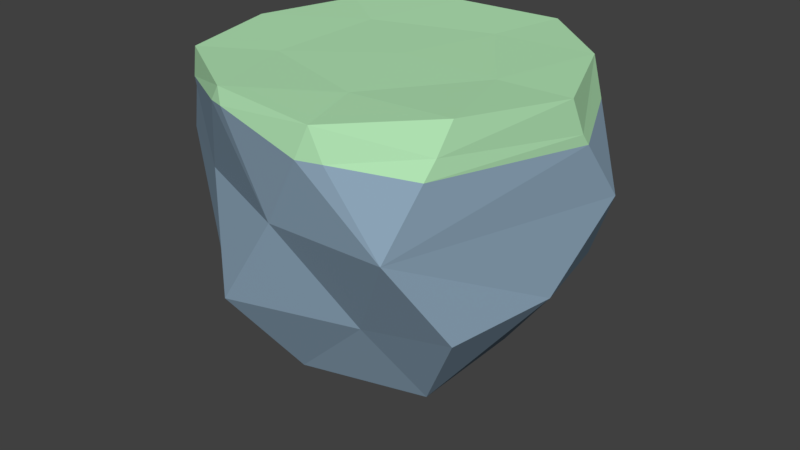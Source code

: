 # Source: ground.blend  (saved by Blender 2.78.0; exported with 4.5.12 LTS)
import bpy
from mathutils import Matrix  # noqa: F401  (used for matrix-valued properties, if any)

bpy.ops.wm.read_factory_settings(use_empty=True)
scene = bpy.context.scene
scene.name = 'Scene'

# ---- collections
col_collection_1 = bpy.data.collections.new('Collection 1'); scene.collection.children.link(col_collection_1)

# ---- materials (node trees are filled in below, after node groups)
mat_grass = bpy.data.materials.new('Grass')
mat_grass.alpha_threshold = 0.0
mat_grass.use_transparent_shadow = False
mat_grass.diffuse_color = (0.4554, 0.8, 0.4687, 1.0)
mat_grass.roughness = 0.5
mat_grass.specular_intensity = 0.0
mat_dirt = bpy.data.materials.new('Dirt')
mat_dirt.alpha_threshold = 0.0
mat_dirt.use_transparent_shadow = False
mat_dirt.diffuse_color = (0.2668, 0.38, 0.4869, 1.0)
mat_dirt.roughness = 0.5
mat_dirt.specular_intensity = 0.0

# ---- material node trees

# ---- world
world_world = bpy.data.worlds.new('World'); scene.world = world_world
world_world.color = (0.05088, 0.05088, 0.05088)
world_world.use_sun_shadow = False
world_world.sun_shadow_jitter_overblur = 0.0
world_world.cycles.sampling_method = 'MANUAL'

# ---- meshes
me_icosphere = bpy.data.meshes.new('Icosphere')
me_icosphere.from_pydata([(0.0, 0.0, -1.917), (1.093, -0.7938, -0.6753), (-0.4173, -1.284, -0.6753), (-1.351, 0.0, -0.6753), (-0.4173, 1.105, -0.3973), (1.093, 0.7938, -0.6753), (1.347, 0.0002925, 0.7784), (0.0, -0.004387, 0.7751), (-0.2453, -0.755, -1.404), (0.6422, -0.4666, -1.434), (0.3969, -0.8582, -0.7939), (1.284, 0.0, -0.6139), (0.6422, 0.4666, -1.422), (-0.7939, 0.0, -1.284), (-1.039, -0.755, -0.7939), (-0.2453, 0.755, -1.284), (-1.039, 0.755, -0.7939), (0.3969, 1.222, -0.7939), (1.436, 0.4666, 0.0), (0.0, -1.241, 0.0), (0.8876, -1.222, 0.0), (-1.559, -0.4666, 0.0), (-0.8876, -0.8843, 0.0), (-0.8876, 1.222, 0.0), (-1.15, 0.4666, 0.0), (0.8876, 1.122, 0.0), (0.0, 1.51, 0.0), (1.036, -0.7547, 0.8017), (-1.288, 0.0002925, 0.7939), (0.2417, -0.7547, 0.7691), (0.7902, 0.0002925, 0.7691), (-0.6459, -0.4663, 0.7691), (-0.6459, 0.4669, 0.7691), (0.2417, 0.7553, 0.7691), (1.367, 0.1137, 0.5175), (1.0, -0.8594, 0.5837), (0.4137, -1.284, 0.7677), (-0.4006, -1.221, 0.7939), (-1.096, -0.7936, 0.7917), (-1.349, -0.1101, 0.6065), (-0.4006, 1.222, 0.7939), (-1.254, 0.1046, 0.6159), (-1.096, 0.7941, 0.7813), (0.4137, 1.285, 0.7898), (1.036, 0.7553, 0.7939), (-0.3473, -1.256, 0.6873), (-0.4683, -1.217, 0.6842), (-1.151, -0.7509, 0.5962), (-1.073, -0.8383, 0.5978), (-1.384, -0.1588, 0.5157), (-1.24, 0.1716, 0.5098), (-0.523, 1.226, 0.5958), (-1.104, 0.7519, 0.579), (-1.058, 0.8774, 0.5508), (0.506, 1.277, 0.5427), (-0.3107, 1.292, 0.6142), (1.006, 0.8494, 0.6412), (0.3529, 1.322, 0.5769), (1.162, 0.6677, 0.5407), (0.9736, -0.9408, 0.4508), (1.377, 0.1706, 0.4351), (0.5052, -1.268, 0.5438), (0.3332, -1.323, 0.545)], [], [(0, 9, 8), (1, 9, 11), (0, 8, 13), (0, 13, 15), (0, 15, 12), (2, 10, 19), (3, 14, 21), (4, 16, 23), (5, 17, 25), (2, 19, 22), (3, 21, 24), (4, 23, 26), (5, 25, 18), (36, 27, 29), (38, 37, 31), (42, 28, 32), (43, 40, 33), (6, 44, 30), (30, 33, 7), (30, 44, 33), (44, 43, 33), (33, 32, 7), (33, 40, 32), (40, 42, 32), (32, 31, 7), (32, 28, 31), (28, 38, 31), (31, 29, 7), (31, 37, 29), (37, 36, 29), (29, 30, 7), (29, 27, 30), (27, 6, 30), (18, 58, 60), (25, 54, 56), (26, 55, 57), (23, 51, 55, 26), (23, 53, 51), (24, 50, 52), (21, 47, 49), (22, 46, 48), (19, 45, 46, 22), (19, 62, 45), (20, 59, 61), (25, 17, 26), (17, 4, 26), (24, 52, 53, 23), (23, 16, 24), (16, 3, 24), (22, 48, 47, 21), (21, 14, 22), (14, 2, 22), (20, 61, 62, 19), (19, 10, 20), (10, 1, 20), (11, 5, 18), (12, 17, 5), (12, 15, 17), (15, 4, 17), (15, 16, 4), (15, 13, 16), (13, 3, 16), (13, 14, 3), (13, 8, 14), (8, 2, 14), (11, 12, 5), (11, 9, 12), (9, 0, 12), (8, 10, 2), (8, 9, 10), (9, 1, 10), (39, 41, 50, 49), (39, 38, 28), (41, 39, 28), (44, 6, 34), (18, 25, 56, 58), (20, 18, 60, 59), (25, 26, 57, 54), (20, 1, 11, 18), (35, 34, 6, 27), (35, 27, 36), (41, 28, 42), (46, 45, 37), (45, 36, 37), (48, 46, 37, 38), (47, 48, 38), (49, 47, 38, 39), (49, 50, 24, 21), (51, 53, 42, 40), (52, 50, 41, 42), (53, 52, 42), (56, 54, 43, 44), (58, 56, 44), (57, 55, 40, 43), (55, 51, 40), (54, 57, 43), (60, 58, 44, 34), (59, 60, 34, 35), (62, 61, 36), (45, 62, 36), (61, 59, 35, 36)])
me_icosphere.polygons.foreach_set('material_index', [1, 1, 1, 1, 1, 1, 1, 1, 1, 1, 1, 1, 1, 0, 0, 0, 0, 0, 0, 0, 0, 0, 0, 0, 0, 0, 0, 0, 0, 0, 0, 0, 0, 1, 1, 1, 1, 1, 1, 1, 1, 1, 1, 1, 1, 1, 1, 1, 1, 1, 1, 1, 1, 1, 1, 1, 1, 1, 1, 1, 1, 1, 1, 1, 1, 1, 1, 1, 1, 1, 1, 0, 0, 0, 0, 1, 1, 1, 1, 0, 0, 0, 0, 0, 0, 0, 0, 1, 0, 0, 0, 0, 0, 0, 0, 0, 0, 0, 0, 0, 0])
_uv = me_icosphere.uv_layers.new(name='UVMap')
_uv.uv.foreach_set('vector', [0.3035, 0.3182, 0.2656, 0.3474, 0.2616, 0.2896, 0.2157, 0.386, 0.2656, 0.3474, 0.267, 0.4347, 0.3035, 0.3182, 0.2616, 0.2896, 0.3198, 0.2626, 0.3035, 0.3182, 0.3198, 0.2626, 0.3616, 0.3158, 0.3035, 0.3182, 0.3616, 0.3158, 0.3209, 0.3652, 0.2016, 0.2532, 0.2167, 0.3327, 0.111, 0.2744, 0.3371, 0.1956, 0.2631, 0.2134, 0.2927, 0.1084, 0.4458, 0.3065, 0.3946, 0.2468, 0.5068, 0.2468, 0.3423, 0.4357, 0.3966, 0.3831, 0.4261, 0.4882, 0.2016, 0.2532, 0.111, 0.2744, 0.1704, 0.1649, 0.3371, 0.1956, 0.2927, 0.1084, 0.4354, 0.1473, 0.4458, 0.3065, 0.5068, 0.2468, 0.5053, 0.3807, 0.3423, 0.4357, 0.4261, 0.4882, 0.2982, 0.5293, 0.312, 0.688, 0.3311, 0.7856, 0.2544, 0.7372, 0.1009, 0.6496, 0.2118, 0.6464, 0.1387, 0.7184, 0.0134, 0.8409, 0.04211, 0.7398, 0.08817, 0.8268, 0.1709, 0.9828, 0.07694, 0.9273, 0.1759, 0.9062, 0.3301, 0.8695, 0.2685, 0.9415, 0.2709, 0.8467, 0.2709, 0.8467, 0.1759, 0.9062, 0.1864, 0.8068, 0.2709, 0.8467, 0.2685, 0.9415, 0.1759, 0.9062, 0.2685, 0.9415, 0.1709, 0.9828, 0.1759, 0.9062, 0.1759, 0.9062, 0.08817, 0.8268, 0.1864, 0.8068, 0.1759, 0.9062, 0.07694, 0.9273, 0.08817, 0.8268, 0.07694, 0.9273, 0.0134, 0.8409, 0.08817, 0.8268, 0.08817, 0.8268, 0.1387, 0.7184, 0.1864, 0.8068, 0.08817, 0.8268, 0.04211, 0.7398, 0.1387, 0.7184, 0.04211, 0.7398, 0.1009, 0.6496, 0.1387, 0.7184, 0.1387, 0.7184, 0.2544, 0.7372, 0.1864, 0.8068, 0.1387, 0.7184, 0.2118, 0.6464, 0.2544, 0.7372, 0.2118, 0.6464, 0.312, 0.688, 0.2544, 0.7372, 0.2544, 0.7372, 0.2709, 0.8467, 0.1864, 0.8068, 0.2544, 0.7372, 0.3311, 0.7856, 0.2709, 0.8467, 0.3311, 0.7856, 0.3301, 0.8695, 0.2709, 0.8467, 0.2982, 0.5293, 0.3592, 0.6307, 0.2403, 0.5848, 0.4261, 0.4882, 0.5528, 0.527, 0.418, 0.6307, 0.5053, 0.3807, 0.6414, 0.339, 0.5757, 0.4984, 0.5068, 0.2468, 0.6472, 0.2878, 0.6414, 0.339, 0.5053, 0.3807, 0.5068, 0.2468, 0.5796, 0.1271, 0.6472, 0.2878, 0.4354, 0.1473, 0.4234, 0.03066, 0.5622, 0.1013, 0.2927, 0.1084, 0.1802, 0.006365, 0.3488, 0.0001008, 0.1704, 0.1649, 0.01727, 0.1412, 0.1598, 0.02164, 0.111, 0.2744, 0.0001008, 0.1623, 0.01727, 0.1412, 0.1704, 0.1649, 0.111, 0.2744, 0.01026, 0.3368, 0.0001008, 0.1623, 0.1239, 0.3967, 0.09527, 0.4653, 0.01024, 0.3733, 0.4261, 0.4882, 0.3966, 0.3831, 0.5053, 0.3807, 0.3966, 0.3831, 0.4458, 0.3065, 0.5053, 0.3807, 0.4354, 0.1473, 0.5622, 0.1013, 0.5796, 0.1271, 0.5068, 0.2468, 0.5068, 0.2468, 0.3946, 0.2468, 0.4354, 0.1473, 0.3946, 0.2468, 0.3371, 0.1956, 0.4354, 0.1473, 0.1704, 0.1649, 0.1598, 0.02164, 0.1802, 0.006365, 0.2927, 0.1084, 0.2927, 0.1084, 0.2631, 0.2134, 0.1704, 0.1649, 0.2631, 0.2134, 0.2016, 0.2532, 0.1704, 0.1649, 0.1239, 0.3967, 0.01024, 0.3733, 0.01026, 0.3368, 0.111, 0.2744, 0.111, 0.2744, 0.2167, 0.3327, 0.1239, 0.3967, 0.2167, 0.3327, 0.2157, 0.386, 0.1239, 0.3967, 0.267, 0.4347, 0.3423, 0.4357, 0.2982, 0.5293, 0.3209, 0.3652, 0.3966, 0.3831, 0.3423, 0.4357, 0.3209, 0.3652, 0.3616, 0.3158, 0.3966, 0.3831, 0.3616, 0.3158, 0.4458, 0.3065, 0.3966, 0.3831, 0.3616, 0.3158, 0.3946, 0.2468, 0.4458, 0.3065, 0.3616, 0.3158, 0.3198, 0.2626, 0.3946, 0.2468, 0.3198, 0.2626, 0.3371, 0.1956, 0.3946, 0.2468, 0.3198, 0.2626, 0.2631, 0.2134, 0.3371, 0.1956, 0.3198, 0.2626, 0.2616, 0.2896, 0.2631, 0.2134, 0.2616, 0.2896, 0.2016, 0.2532, 0.2631, 0.2134, 0.267, 0.4347, 0.3209, 0.3652, 0.3423, 0.4357, 0.267, 0.4347, 0.2656, 0.3474, 0.3209, 0.3652, 0.2656, 0.3474, 0.3035, 0.3182, 0.3209, 0.3652, 0.2616, 0.2896, 0.2167, 0.3327, 0.2016, 0.2532, 0.2616, 0.2896, 0.2656, 0.3474, 0.2167, 0.3327, 0.2656, 0.3474, 0.2157, 0.386, 0.2167, 0.3327, 0.02621, 0.7156, 0.01695, 0.7465, 0.0001008, 0.7524, 0.01723, 0.7032, 0.02621, 0.7156, 0.1009, 0.6496, 0.04211, 0.7398, 0.01695, 0.7465, 0.02621, 0.7156, 0.04211, 0.7398, 0.2685, 0.9415, 0.3301, 0.8695, 0.3452, 0.8873, 0.2982, 0.5293, 0.4261, 0.4882, 0.418, 0.6307, 0.3592, 0.6307, 0.1239, 0.3967, 0.2982, 0.5293, 0.2403, 0.5848, 0.09527, 0.4653, 0.4261, 0.4882, 0.5053, 0.3807, 0.5757, 0.4984, 0.5528, 0.527, 0.1239, 0.3967, 0.2157, 0.386, 0.267, 0.4347, 0.2982, 0.5293, 0.3528, 0.7716, 0.3452, 0.8873, 0.3301, 0.8695, 0.3311, 0.7856, 0.3528, 0.7716, 0.3311, 0.7856, 0.312, 0.688, 0.01695, 0.7465, 0.04211, 0.7398, 0.0134, 0.8409, 0.2047, 0.6309, 0.2236, 0.6349, 0.2118, 0.6464, 0.2236, 0.6349, 0.312, 0.688, 0.2118, 0.6464, 0.103, 0.6374, 0.2047, 0.6309, 0.2118, 0.6464, 0.1009, 0.6496, 0.08825, 0.6451, 0.103, 0.6374, 0.1009, 0.6496, 0.01723, 0.7032, 0.08825, 0.6451, 0.1009, 0.6496, 0.02621, 0.7156, 0.3488, 0.0001008, 0.4234, 0.03066, 0.4354, 0.1473, 0.2927, 0.1084, 0.04614, 0.9342, 0.0001008, 0.8549, 0.0134, 0.8409, 0.07694, 0.9273, 0.001115, 0.8355, 0.0001008, 0.7524, 0.01695, 0.7465, 0.0134, 0.8409, 0.0001008, 0.8549, 0.001115, 0.8355, 0.0134, 0.8409, 0.2691, 0.9638, 0.183, 0.9999, 0.1709, 0.9828, 0.2685, 0.9415, 0.3032, 0.9513, 0.2691, 0.9638, 0.2685, 0.9415, 0.1604, 0.9944, 0.07348, 0.9556, 0.07694, 0.9273, 0.1709, 0.9828, 0.07348, 0.9556, 0.04614, 0.9342, 0.07694, 0.9273, 0.183, 0.9999, 0.1604, 0.9944, 0.1709, 0.9828, 0.3534, 0.8968, 0.3032, 0.9513, 0.2685, 0.9415, 0.3452, 0.8873, 0.3692, 0.7601, 0.3534, 0.8968, 0.3452, 0.8873, 0.3528, 0.7716, 0.3166, 0.6683, 0.332, 0.6888, 0.312, 0.688, 0.2236, 0.6349, 0.3166, 0.6683, 0.312, 0.688, 0.332, 0.6888, 0.3692, 0.7601, 0.3528, 0.7716, 0.312, 0.688])
me_icosphere.materials.append(mat_grass)
me_icosphere.materials.append(mat_dirt)
me_icosphere.use_remesh_preserve_volume = False
me_icosphere.use_remesh_preserve_attributes = False
me_icosphere.use_mirror_vertex_groups = False
me_icosphere.update()

# ---- objects
ob_ground = bpy.data.objects.new('Ground', me_icosphere)

# ---- transforms, parenting, visibility, modifiers, constraints
ob_ground.location = (0.0, 0.0, 0.0)
ob_ground.lineart.crease_threshold = 0.0

# ---- collection membership
col_collection_1.objects.link(ob_ground)

# ---- scene / render settings (as saved in the file)
scene.frame_start = 1; scene.frame_end = 250; scene.frame_set(1)
scene.render.engine = 'BLENDER_EEVEE_NEXT'
scene.render.resolution_percentage = 50
scene.render.dither_intensity = 0.0
scene.cycles.use_denoising = False
scene.cycles.samples = 128
scene.cycles.sampling_pattern = 'TABULATED_SOBOL'
scene.cycles.light_sampling_threshold = 0.0
scene.cycles.use_adaptive_sampling = False
scene.cycles.use_light_tree = False
scene.cycles.blur_glossy = 0.0
scene.cycles.sample_clamp_indirect = 0.0
scene.view_settings.view_transform = 'Standard'
bpy.context.view_layer.update()

# ---- added for rendering (the .blend has no active camera and no usable light): camera, sun
cam_auto = bpy.data.cameras.new('AutoCamera')
cam_auto.lens = 50.0
cam_auto.sensor_width = 36.0
cam_auto.clip_end = 1000.0
ob_auto_camera = bpy.data.objects.new('AutoCamera', cam_auto)
scene.collection.objects.link(ob_auto_camera)
ob_auto_camera.location = (4.5076, -5.38967, 3.09793)
ob_auto_camera.rotation_euler = (1.09748, -7.21219e-08, 0.694738)
scene.camera = ob_auto_camera
light_auto_sun = bpy.data.lights.new('AutoSun', 'SUN')
light_auto_sun.energy = 3.0
light_auto_sun.angle = 0.0523599
ob_auto_sun = bpy.data.objects.new('AutoSun', light_auto_sun)
scene.collection.objects.link(ob_auto_sun)
ob_auto_sun.rotation_euler = (0.872665, 0.174533, 0.523599)
bpy.context.view_layer.update()
